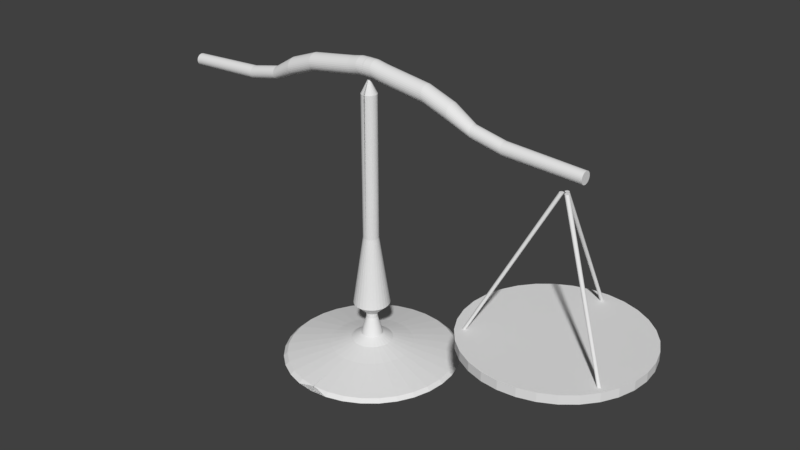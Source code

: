 # Source: balanceScale_pretty1.blend  (saved by Blender 2.78.0; exported with 4.5.12 LTS)
import bpy
from mathutils import Matrix  # noqa: F401  (used for matrix-valued properties, if any)

bpy.ops.wm.read_factory_settings(use_empty=True)
scene = bpy.context.scene
scene.name = 'Scene'

# ---- collections
col_collection_1 = bpy.data.collections.new('Collection 1'); scene.collection.children.link(col_collection_1)

# ---- world
world_world = bpy.data.worlds.new('World'); scene.world = world_world
world_world.color = (0.05088, 0.05088, 0.05088)
world_world.use_sun_shadow = False
world_world.sun_shadow_jitter_overblur = 0.0
world_world.cycles.sampling_method = 'MANUAL'

# ---- meshes
me_cylinder_005 = bpy.data.meshes.new('Cylinder.005')
me_cylinder_005.from_pydata([(-38.02, -21.55, -1.0), (-1.396, 0.4003, 1.136), (-37.82, -21.56, -1.0), (-1.156, 0.3767, 1.136), (-37.64, -21.62, -1.0), (-0.9259, 0.3068, 1.136), (-37.46, -21.71, -1.0), (-0.7136, 0.1933, 1.136), (-37.31, -21.84, -1.0), (-0.5275, 0.04059, 1.136), (-37.19, -21.99, -1.0), (-0.3748, -0.1455, 1.136), (-37.09, -22.16, -1.0), (-0.2613, -0.3578, 1.136), (-37.04, -22.35, -1.0), (-0.1914, -0.5882, 1.136), (-37.02, -22.55, -1.0), (-0.1678, -0.8278, 1.136), (-37.04, -22.74, -1.0), (-0.1914, -1.067, 1.136), (-37.09, -22.93, -1.0), (-0.2613, -1.298, 1.136), (-37.19, -23.1, -1.0), (-0.3748, -1.51, 1.136), (-37.31, -23.25, -1.0), (-0.5275, -1.696, 1.136), (-37.46, -23.38, -1.0), (-0.7136, -1.849, 1.136), (-37.64, -23.47, -1.0), (-0.9259, -1.962, 1.136), (-37.82, -23.53, -1.0), (-1.156, -2.032, 1.136), (-38.02, -23.55, -1.0), (-1.396, -2.056, 1.136), (-38.21, -23.53, -1.0), (-1.635, -2.032, 1.136), (-38.4, -23.47, -1.0), (-1.866, -1.962, 1.136), (-38.57, -23.38, -1.0), (-2.078, -1.849, 1.136), (-38.73, -23.25, -1.0), (-2.264, -1.696, 1.136), (-38.85, -23.1, -1.0), (-2.417, -1.51, 1.136), (-38.94, -22.93, -1.0), (-2.53, -1.298, 1.136), (-39.0, -22.74, -1.0), (-2.6, -1.067, 1.136), (-39.02, -22.55, -1.0), (-2.624, -0.8278, 1.136), (-39.0, -22.35, -1.0), (-2.6, -0.5882, 1.136), (-38.94, -22.16, -1.0), (-2.53, -0.3578, 1.136), (-38.85, -21.99, -1.0), (-2.417, -0.1455, 1.136), (-38.73, -21.84, -1.0), (-2.264, 0.04059, 1.136), (-38.57, -21.71, -1.0), (-2.078, 0.1933, 1.136), (-38.4, -21.62, -1.0), (-1.866, 0.3068, 1.136), (-38.21, -21.56, -1.0), (-1.635, 0.3767, 1.136), (38.34, -21.55, -1.0), (1.408, 0.3547, 1.136), (38.53, -21.56, -1.0), (1.638, 0.332, 1.136), (38.72, -21.62, -1.0), (1.86, 0.2647, 1.136), (38.89, -21.71, -1.0), (2.065, 0.1554, 1.136), (39.05, -21.84, -1.0), (2.244, 0.008367, 1.136), (39.17, -21.99, -1.0), (2.391, -0.1708, 1.136), (39.26, -22.16, -1.0), (2.5, -0.3753, 1.136), (39.32, -22.35, -1.0), (2.567, -0.5971, 1.136), (39.34, -22.55, -1.0), (2.59, -0.8278, 1.136), (39.32, -22.74, -1.0), (2.567, -1.058, 1.136), (39.26, -22.93, -1.0), (2.5, -1.28, 1.136), (39.17, -23.1, -1.0), (2.391, -1.485, 1.136), (39.05, -23.25, -1.0), (2.244, -1.664, 1.136), (38.89, -23.38, -1.0), (2.065, -1.811, 1.136), (38.72, -23.47, -1.0), (1.86, -1.92, 1.136), (38.53, -23.53, -1.0), (1.638, -1.988, 1.136), (38.34, -23.55, -1.0), (1.408, -2.01, 1.136), (38.14, -23.53, -1.0), (1.177, -1.988, 1.136), (37.96, -23.47, -1.0), (0.9551, -1.92, 1.136), (37.78, -23.38, -1.0), (0.7507, -1.811, 1.136), (37.63, -23.25, -1.0), (0.5715, -1.664, 1.136), (37.51, -23.1, -1.0), (0.4244, -1.485, 1.136), (37.41, -22.93, -1.0), (0.3151, -1.28, 1.136), (37.36, -22.74, -1.0), (0.2478, -1.058, 1.136), (37.34, -22.55, -1.0), (0.2251, -0.8278, 1.136), (37.36, -22.35, -1.0), (0.2479, -0.5971, 1.136), (37.41, -22.16, -1.0), (0.3151, -0.3753, 1.136), (37.51, -21.99, -1.0), (0.4244, -0.1708, 1.136), (37.63, -21.84, -1.0), (0.5715, 0.00837, 1.136), (37.78, -21.71, -1.0), (0.7507, 0.1554, 1.136), (37.96, -21.62, -1.0), (0.9551, 0.2647, 1.136), (38.14, -21.56, -1.0), (1.177, 0.332, 1.136), (-0.3205, 46.09, -1.0), (-0.0118, 2.771, 1.136), (-0.1254, 46.07, -1.0), (0.2057, 2.749, 1.136), (0.06221, 46.01, -1.0), (0.4149, 2.686, 1.136), (0.2351, 45.92, -1.0), (0.6077, 2.583, 1.136), (0.3866, 45.8, -1.0), (0.7767, 2.444, 1.136), (0.511, 45.65, -1.0), (0.9154, 2.275, 1.136), (0.6034, 45.47, -1.0), (1.018, 2.082, 1.136), (0.6603, 45.29, -1.0), (1.082, 1.873, 1.136), (0.6795, 45.09, -1.0), (1.103, 1.656, 1.136), (0.6603, 44.9, -1.0), (1.082, 1.438, 1.136), (0.6034, 44.71, -1.0), (1.018, 1.229, 1.136), (0.511, 44.54, -1.0), (0.9154, 1.036, 1.136), (0.3866, 44.38, -1.0), (0.7767, 0.8671, 1.136), (0.2351, 44.26, -1.0), (0.6077, 0.7284, 1.136), (0.06221, 44.17, -1.0), (0.4149, 0.6253, 1.136), (-0.1254, 44.11, -1.0), (0.2057, 0.5619, 1.136), (-0.3205, 44.09, -1.0), (-0.0118, 0.5405, 1.136), (-0.5156, 44.11, -1.0), (-0.2293, 0.5619, 1.136), (-0.7032, 44.17, -1.0), (-0.4385, 0.6253, 1.136), (-0.876, 44.26, -1.0), (-0.6313, 0.7284, 1.136), (-1.028, 44.38, -1.0), (-0.8003, 0.8671, 1.136), (-1.152, 44.54, -1.0), (-0.9389, 1.036, 1.136), (-1.244, 44.71, -1.0), (-1.042, 1.229, 1.136), (-1.301, 44.9, -1.0), (-1.105, 1.438, 1.136), (-1.32, 45.09, -1.0), (-1.127, 1.656, 1.136), (-1.301, 45.29, -1.0), (-1.105, 1.873, 1.136), (-1.244, 45.47, -1.0), (-1.042, 2.082, 1.136), (-1.152, 45.65, -1.0), (-0.9389, 2.275, 1.136), (-1.028, 45.8, -1.0), (-0.8003, 2.444, 1.136), (-0.876, 45.92, -1.0), (-0.6313, 2.583, 1.136), (-0.7032, 46.01, -1.0), (-0.4385, 2.686, 1.136), (-0.5156, 46.07, -1.0), (-0.2293, 2.749, 1.136)], [], [(0, 1, 3, 2), (2, 3, 5, 4), (4, 5, 7, 6), (6, 7, 9, 8), (8, 9, 11, 10), (10, 11, 13, 12), (12, 13, 15, 14), (14, 15, 17, 16), (16, 17, 19, 18), (18, 19, 21, 20), (20, 21, 23, 22), (22, 23, 25, 24), (24, 25, 27, 26), (26, 27, 29, 28), (28, 29, 31, 30), (30, 31, 33, 32), (32, 33, 35, 34), (34, 35, 37, 36), (36, 37, 39, 38), (38, 39, 41, 40), (40, 41, 43, 42), (42, 43, 45, 44), (44, 45, 47, 46), (46, 47, 49, 48), (48, 49, 51, 50), (50, 51, 53, 52), (52, 53, 55, 54), (54, 55, 57, 56), (56, 57, 59, 58), (58, 59, 61, 60), (3, 1, 63, 61, 59, 57, 55, 53, 51, 49, 47, 45, 43, 41, 39, 37, 35, 33, 31, 29, 27, 25, 23, 21, 19, 17, 15, 13, 11, 9, 7, 5), (60, 61, 63, 62), (62, 63, 1, 0), (0, 2, 4, 6, 8, 10, 12, 14, 16, 18, 20, 22, 24, 26, 28, 30, 32, 34, 36, 38, 40, 42, 44, 46, 48, 50, 52, 54, 56, 58, 60, 62), (64, 65, 67, 66), (66, 67, 69, 68), (68, 69, 71, 70), (70, 71, 73, 72), (72, 73, 75, 74), (74, 75, 77, 76), (76, 77, 79, 78), (78, 79, 81, 80), (80, 81, 83, 82), (82, 83, 85, 84), (84, 85, 87, 86), (86, 87, 89, 88), (88, 89, 91, 90), (90, 91, 93, 92), (92, 93, 95, 94), (94, 95, 97, 96), (96, 97, 99, 98), (98, 99, 101, 100), (100, 101, 103, 102), (102, 103, 105, 104), (104, 105, 107, 106), (106, 107, 109, 108), (108, 109, 111, 110), (110, 111, 113, 112), (112, 113, 115, 114), (114, 115, 117, 116), (116, 117, 119, 118), (118, 119, 121, 120), (120, 121, 123, 122), (122, 123, 125, 124), (67, 65, 127, 125, 123, 121, 119, 117, 115, 113, 111, 109, 107, 105, 103, 101, 99, 97, 95, 93, 91, 89, 87, 85, 83, 81, 79, 77, 75, 73, 71, 69), (124, 125, 127, 126), (126, 127, 65, 64), (64, 66, 68, 70, 72, 74, 76, 78, 80, 82, 84, 86, 88, 90, 92, 94, 96, 98, 100, 102, 104, 106, 108, 110, 112, 114, 116, 118, 120, 122, 124, 126), (128, 129, 131, 130), (130, 131, 133, 132), (132, 133, 135, 134), (134, 135, 137, 136), (136, 137, 139, 138), (138, 139, 141, 140), (140, 141, 143, 142), (142, 143, 145, 144), (144, 145, 147, 146), (146, 147, 149, 148), (148, 149, 151, 150), (150, 151, 153, 152), (152, 153, 155, 154), (154, 155, 157, 156), (156, 157, 159, 158), (158, 159, 161, 160), (160, 161, 163, 162), (162, 163, 165, 164), (164, 165, 167, 166), (166, 167, 169, 168), (168, 169, 171, 170), (170, 171, 173, 172), (172, 173, 175, 174), (174, 175, 177, 176), (176, 177, 179, 178), (178, 179, 181, 180), (180, 181, 183, 182), (182, 183, 185, 184), (184, 185, 187, 186), (186, 187, 189, 188), (131, 129, 191, 189, 187, 185, 183, 181, 179, 177, 175, 173, 171, 169, 167, 165, 163, 161, 159, 157, 155, 153, 151, 149, 147, 145, 143, 141, 139, 137, 135, 133), (188, 189, 191, 190), (190, 191, 129, 128), (128, 130, 132, 134, 136, 138, 140, 142, 144, 146, 148, 150, 152, 154, 156, 158, 160, 162, 164, 166, 168, 170, 172, 174, 176, 178, 180, 182, 184, 186, 188, 190)])
me_cylinder_005.use_remesh_preserve_volume = False
me_cylinder_005.use_remesh_preserve_attributes = False
me_cylinder_005.use_mirror_vertex_groups = False
me_cylinder_005.update()
me_cylinder_002 = bpy.data.meshes.new('Cylinder.002')
me_cylinder_002.from_pydata([(0.0, 1.0, -1.0), (0.0, 1.0, 1.0), (0.1951, 0.9808, -1.0), (0.1951, 0.9808, 1.0), (0.3827, 0.9239, -1.0), (0.3827, 0.9239, 1.0), (0.5556, 0.8315, -1.0), (0.5556, 0.8315, 1.0), (0.7071, 0.7071, -1.0), (0.7071, 0.7071, 1.0), (0.8315, 0.5556, -1.0), (0.8315, 0.5556, 1.0), (0.9239, 0.3827, -1.0), (0.9239, 0.3827, 1.0), (0.9808, 0.1951, -1.0), (0.9808, 0.1951, 1.0), (1.0, 7.55e-08, -1.0), (1.0, 7.55e-08, 1.0), (0.9808, -0.1951, -1.0), (0.9808, -0.1951, 1.0), (0.9239, -0.3827, -1.0), (0.9239, -0.3827, 1.0), (0.8315, -0.5556, -1.0), (0.8315, -0.5556, 1.0), (0.7071, -0.7071, -1.0), (0.7071, -0.7071, 1.0), (0.5556, -0.8315, -1.0), (0.5556, -0.8315, 1.0), (0.3827, -0.9239, -1.0), (0.3827, -0.9239, 1.0), (0.1951, -0.9808, -1.0), (0.1951, -0.9808, 1.0), (-3.258e-07, -1.0, -1.0), (-3.258e-07, -1.0, 1.0), (-0.1951, -0.9808, -1.0), (-0.1951, -0.9808, 1.0), (-0.3827, -0.9239, -1.0), (-0.3827, -0.9239, 1.0), (-0.5556, -0.8315, -1.0), (-0.5556, -0.8315, 1.0), (-0.7071, -0.7071, -1.0), (-0.7071, -0.7071, 1.0), (-0.8315, -0.5556, -1.0), (-0.8315, -0.5556, 1.0), (-0.9239, -0.3827, -1.0), (-0.9239, -0.3827, 1.0), (-0.9808, -0.1951, -1.0), (-0.9808, -0.1951, 1.0), (-1.0, 9.656e-07, -1.0), (-1.0, 9.656e-07, 1.0), (-0.9808, 0.1951, -1.0), (-0.9808, 0.1951, 1.0), (-0.9239, 0.3827, -1.0), (-0.9239, 0.3827, 1.0), (-0.8315, 0.5556, -1.0), (-0.8315, 0.5556, 1.0), (-0.7071, 0.7071, -1.0), (-0.7071, 0.7071, 1.0), (-0.5556, 0.8315, -1.0), (-0.5556, 0.8315, 1.0), (-0.3827, 0.9239, -1.0), (-0.3827, 0.9239, 1.0), (-0.1951, 0.9808, -1.0), (-0.1951, 0.9808, 1.0)], [], [(0, 1, 3, 2), (2, 3, 5, 4), (4, 5, 7, 6), (6, 7, 9, 8), (8, 9, 11, 10), (10, 11, 13, 12), (12, 13, 15, 14), (14, 15, 17, 16), (16, 17, 19, 18), (18, 19, 21, 20), (20, 21, 23, 22), (22, 23, 25, 24), (24, 25, 27, 26), (26, 27, 29, 28), (28, 29, 31, 30), (30, 31, 33, 32), (32, 33, 35, 34), (34, 35, 37, 36), (36, 37, 39, 38), (38, 39, 41, 40), (40, 41, 43, 42), (42, 43, 45, 44), (44, 45, 47, 46), (46, 47, 49, 48), (48, 49, 51, 50), (50, 51, 53, 52), (52, 53, 55, 54), (54, 55, 57, 56), (56, 57, 59, 58), (58, 59, 61, 60), (3, 1, 63, 61, 59, 57, 55, 53, 51, 49, 47, 45, 43, 41, 39, 37, 35, 33, 31, 29, 27, 25, 23, 21, 19, 17, 15, 13, 11, 9, 7, 5), (60, 61, 63, 62), (62, 63, 1, 0), (0, 2, 4, 6, 8, 10, 12, 14, 16, 18, 20, 22, 24, 26, 28, 30, 32, 34, 36, 38, 40, 42, 44, 46, 48, 50, 52, 54, 56, 58, 60, 62)])
me_cylinder_002.use_remesh_preserve_volume = False
me_cylinder_002.use_remesh_preserve_attributes = False
me_cylinder_002.use_mirror_vertex_groups = False
me_cylinder_002.update()
me_cone = bpy.data.meshes.new('Cone')
me_cone.from_pydata([(0.0, 1.0, -1.0), (0.1951, 0.9808, -1.0), (0.3827, 0.9239, -1.0), (0.5556, 0.8315, -1.0), (0.7071, 0.7071, -1.0), (0.8315, 0.5556, -1.0), (0.9239, 0.3827, -1.0), (0.9808, 0.1951, -1.0), (1.0, 7.55e-08, -1.0), (0.0, 0.0, 1.0), (0.9808, -0.1951, -1.0), (0.9239, -0.3827, -1.0), (0.8315, -0.5556, -1.0), (0.7071, -0.7071, -1.0), (0.5556, -0.8315, -1.0), (0.3827, -0.9239, -1.0), (0.1951, -0.9808, -1.0), (-3.258e-07, -1.0, -1.0)], [], [(0, 9, 1), (1, 9, 2), (2, 9, 3), (3, 9, 4), (4, 9, 5), (5, 9, 6), (6, 9, 7), (7, 9, 8), (8, 9, 10), (10, 9, 11), (11, 9, 12), (12, 9, 13), (13, 9, 14), (14, 9, 15), (15, 9, 16), (16, 9, 17), (0, 1, 2, 3, 4, 5, 6, 7, 8, 10, 11, 12, 13, 14, 15, 16, 17, 9)])
me_cone.use_remesh_preserve_volume = False
me_cone.use_remesh_preserve_attributes = False
me_cone.use_mirror_vertex_groups = False
me_cone.update()
me_cylinder_001 = bpy.data.meshes.new('Cylinder.001')
me_cylinder_001.from_pydata([(-0.0005574, 0.8464, -0.1026), (0.001227, 0.07259, 1.466), (0.1646, 0.8301, -0.1026), (0.01539, 0.07119, 1.466), (0.3233, 0.782, -0.1026), (0.029, 0.06706, 1.466), (0.4697, 0.7037, -0.1026), (0.04155, 0.06035, 1.466), (0.5979, 0.5985, -0.1026), (0.05255, 0.05133, 1.466), (0.7032, 0.4702, -0.1026), (0.06158, 0.04033, 1.466), (0.7814, 0.3239, -0.1026), (0.06829, 0.02778, 1.466), (0.8296, 0.1651, -0.1026), (0.07242, 0.01416, 1.466), (0.8458, 1.071e-07, -0.1026), (0.07381, 5.571e-08, 1.466), (0.8296, -0.1651, -0.1026), (0.07242, -0.01416, 1.466), (0.7814, -0.3239, -0.1026), (0.06829, -0.02778, 1.466), (0.7032, -0.4702, -0.1026), (0.06158, -0.04033, 1.466), (0.5979, -0.5985, -0.1026), (0.05255, -0.05133, 1.466), (0.4697, -0.7037, -0.1026), (0.04155, -0.06035, 1.466), (0.3233, -0.782, -0.1026), (0.029, -0.06706, 1.466), (0.1646, -0.8301, -0.1026), (0.01539, -0.07119, 1.466), (-0.0005579, -0.8464, -0.1026), (0.001227, -0.07259, 1.466), (0.001227, 0.07259, 0.6389), (0.01539, 0.07119, 0.6389), (0.029, 0.06706, 0.6389), (0.04155, 0.06035, 0.6389), (0.05255, 0.05133, 0.6389), (0.06158, 0.04033, 0.6389), (0.06829, 0.02778, 0.6389), (0.07242, 0.01416, 0.6389), (0.07381, 5.571e-08, 0.6389), (0.07242, -0.01416, 0.6389), (0.06829, -0.02778, 0.6389), (0.06158, -0.04033, 0.6389), (0.05255, -0.05133, 0.6389), (0.04155, -0.06035, 0.6389), (0.029, -0.06706, 0.6389), (0.01539, -0.07119, 0.6389), (0.001227, -0.07259, 0.6389), (0.01048, 0.05291, 0.1369), (0.0206, 0.04984, 0.1369), (0.02993, 0.04486, 0.1369), (0.0381, 0.03815, 0.1369), (0.04481, 0.02997, 0.1369), (0.0498, 0.02064, 0.1369), (0.05287, 0.01052, 0.1369), (0.0539, 5.548e-08, 0.1369), (0.05287, -0.01052, 0.1369), (0.0498, -0.02064, 0.1369), (0.04481, -0.02997, 0.1369), (0.0381, -0.03815, 0.1369), (0.02993, -0.04486, 0.1369), (0.0206, -0.04984, 0.1369), (0.01048, -0.05291, 0.1369), (-4.397e-05, -0.05395, 0.1369), (-4.394e-05, 0.05395, 0.1369), (0.0202, 0.1006, 0.03056), (0.03945, 0.09477, 0.03056), (0.05718, 0.08529, 0.03056), (0.07273, 0.07254, 0.03056), (0.08548, 0.05699, 0.03056), (0.09496, 0.03926, 0.03056), (0.1008, 0.02001, 0.03056), (0.1028, 5.809e-08, 0.03056), (0.1008, -0.02001, 0.03056), (0.09496, -0.03926, 0.03056), (0.08548, -0.05699, 0.03056), (0.07273, -0.07254, 0.03056), (0.05718, -0.08529, 0.03056), (0.03945, -0.09477, 0.03056), (0.0202, -0.1006, 0.03056), (0.0001894, -0.1026, 0.03056), (0.0001895, 0.1026, 0.03056), (0.1592, 0.7941, -0.08334), (0.3111, 0.7481, -0.08334), (0.4511, 0.6732, -0.08334), (0.5738, 0.5725, -0.08334), (0.6745, 0.4498, -0.08334), (0.7493, 0.3099, -0.08334), (0.7954, 0.158, -0.08334), (0.8109, 1.068e-07, -0.08334), (0.7954, -0.158, -0.08334), (0.7493, -0.3099, -0.08334), (0.6745, -0.4498, -0.08334), (0.5738, -0.5725, -0.08334), (0.4511, -0.6732, -0.08334), (0.3111, -0.7481, -0.08334), (0.1592, -0.7941, -0.08334), (0.001221, -0.8097, -0.08334), (-0.0001912, 0.8097, -0.08334), (0.0006553, 0.3965, -0.03097), (0.07659, 0.3889, -0.03097), (0.151, 0.3663, -0.03097), (0.2195, 0.3297, -0.03097), (0.2796, 0.2803, -0.03097), (0.3289, 0.2203, -0.03097), (0.3655, 0.1517, -0.03097), (0.3881, 0.07735, -0.03097), (0.3957, 7.923e-08, -0.03097), (0.3881, -0.07735, -0.03097), (0.3655, -0.1517, -0.03097), (0.3289, -0.2203, -0.03097), (0.2796, -0.2803, -0.03097), (0.2195, -0.3297, -0.03097), (0.151, -0.3663, -0.03097), (0.07659, -0.3889, -0.03097), (-0.0007581, -0.3965, -0.03097), (-0.0005801, 0.198, -0.0002051), (0.03804, 0.1942, -0.0002051), (0.07518, 0.1829, -0.0002051), (0.1094, 0.1646, -0.0002051), (0.1394, 0.14, -0.0002051), (0.164, 0.11, -0.0002051), (0.1823, 0.07576, -0.0002051), (0.1936, 0.03862, -0.0002051), (0.1974, 6.697e-08, -0.0002051), (0.1936, -0.03862, -0.0002051), (0.1823, -0.07576, -0.0002051), (0.164, -0.11, -0.0002051), (0.1394, -0.14, -0.0002051), (0.1094, -0.1646, -0.0002051), (0.07518, -0.1829, -0.0002051), (0.03804, -0.1942, -0.0002051), (-0.0005803, -0.198, -0.0002051), (-0.0001924, 0.0543, 0.163), (0.0104, 0.05326, 0.163), (0.02059, 0.05017, 0.163), (0.02998, 0.04515, 0.163), (0.03821, 0.0384, 0.163), (0.04496, 0.03017, 0.163), (0.04998, 0.02078, 0.163), (0.05307, 0.01059, 0.163), (0.05411, 5.548e-08, 0.163), (0.05307, -0.01059, 0.163), (0.04998, -0.02078, 0.163), (0.04496, -0.03017, 0.163), (0.03821, -0.0384, 0.163), (0.02998, -0.04515, 0.163), (0.02059, -0.05017, 0.163), (0.0104, -0.05326, 0.163), (-0.0001924, -0.0543, 0.163), (-0.0004149, 0.1733, 0.2307), (0.03339, 0.17, 0.2307), (0.0659, 0.1601, 0.2307), (0.09586, 0.1441, 0.2307), (0.1221, 0.1225, 0.2307), (0.1437, 0.09628, 0.2307), (0.1597, 0.06632, 0.2307), (0.1696, 0.03381, 0.2307), (0.1729, 6.422e-08, 0.2307), (0.1696, -0.03381, 0.2307), (0.1597, -0.06632, 0.2307), (0.1437, -0.09628, 0.2307), (0.1221, -0.1225, 0.2307), (0.09586, -0.1441, 0.2307), (0.0659, -0.1601, 0.2307), (0.03339, -0.17, 0.2307), (-0.000415, -0.1733, 0.2307)], [], [(34, 1, 3, 35), (35, 3, 5, 36), (36, 5, 7, 37), (37, 7, 9, 38), (38, 9, 11, 39), (39, 11, 13, 40), (40, 13, 15, 41), (41, 15, 17, 42), (42, 17, 19, 43), (43, 19, 21, 44), (44, 21, 23, 45), (45, 23, 25, 46), (46, 25, 27, 47), (47, 27, 29, 48), (48, 29, 31, 49), (49, 31, 33, 50), (34, 50, 33, 31, 29, 27, 25, 23, 21, 19, 17, 15, 13, 11, 9, 7, 5, 3, 1), (153, 169, 50, 34), (168, 49, 50, 169), (167, 48, 49, 168), (166, 47, 48, 167), (165, 46, 47, 166), (164, 45, 46, 165), (163, 44, 45, 164), (162, 43, 44, 163), (161, 42, 43, 162), (160, 41, 42, 161), (159, 40, 41, 160), (158, 39, 40, 159), (157, 38, 39, 158), (156, 37, 38, 157), (155, 36, 37, 156), (154, 35, 36, 155), (153, 34, 35, 154), (84, 67, 51, 68), (68, 51, 52, 69), (69, 52, 53, 70), (70, 53, 54, 71), (71, 54, 55, 72), (72, 55, 56, 73), (73, 56, 57, 74), (74, 57, 58, 75), (75, 58, 59, 76), (76, 59, 60, 77), (77, 60, 61, 78), (78, 61, 62, 79), (79, 62, 63, 80), (80, 63, 64, 81), (81, 64, 65, 82), (82, 65, 66, 83), (84, 83, 66, 67), (119, 135, 83, 84), (134, 82, 83, 135), (133, 81, 82, 134), (132, 80, 81, 133), (131, 79, 80, 132), (130, 78, 79, 131), (129, 77, 78, 130), (128, 76, 77, 129), (127, 75, 76, 128), (126, 74, 75, 127), (125, 73, 74, 126), (124, 72, 73, 125), (123, 71, 72, 124), (122, 70, 71, 123), (121, 69, 70, 122), (120, 68, 69, 121), (119, 84, 68, 120), (0, 101, 85, 2), (2, 85, 86, 4), (4, 86, 87, 6), (6, 87, 88, 8), (8, 88, 89, 10), (10, 89, 90, 12), (12, 90, 91, 14), (14, 91, 92, 16), (16, 92, 93, 18), (18, 93, 94, 20), (20, 94, 95, 22), (22, 95, 96, 24), (24, 96, 97, 26), (26, 97, 98, 28), (28, 98, 99, 30), (30, 99, 100, 32), (0, 2, 4, 6, 8, 10, 12, 14, 16, 18, 20, 22, 24, 26, 28, 30, 32, 100, 101), (101, 102, 103, 85), (85, 103, 104, 86), (86, 104, 105, 87), (87, 105, 106, 88), (88, 106, 107, 89), (89, 107, 108, 90), (90, 108, 109, 91), (91, 109, 110, 92), (92, 110, 111, 93), (93, 111, 112, 94), (94, 112, 113, 95), (95, 113, 114, 96), (96, 114, 115, 97), (97, 115, 116, 98), (98, 116, 117, 99), (99, 117, 118, 100), (101, 100, 118, 102), (102, 119, 120, 103), (103, 120, 121, 104), (104, 121, 122, 105), (105, 122, 123, 106), (106, 123, 124, 107), (107, 124, 125, 108), (108, 125, 126, 109), (109, 126, 127, 110), (110, 127, 128, 111), (111, 128, 129, 112), (112, 129, 130, 113), (113, 130, 131, 114), (114, 131, 132, 115), (115, 132, 133, 116), (116, 133, 134, 117), (117, 134, 135, 118), (102, 118, 135, 119), (67, 136, 137, 51), (51, 137, 138, 52), (52, 138, 139, 53), (53, 139, 140, 54), (54, 140, 141, 55), (55, 141, 142, 56), (56, 142, 143, 57), (57, 143, 144, 58), (58, 144, 145, 59), (59, 145, 146, 60), (60, 146, 147, 61), (61, 147, 148, 62), (62, 148, 149, 63), (63, 149, 150, 64), (64, 150, 151, 65), (65, 151, 152, 66), (67, 66, 152, 136), (136, 153, 154, 137), (137, 154, 155, 138), (138, 155, 156, 139), (139, 156, 157, 140), (140, 157, 158, 141), (141, 158, 159, 142), (142, 159, 160, 143), (143, 160, 161, 144), (144, 161, 162, 145), (145, 162, 163, 146), (146, 163, 164, 147), (147, 164, 165, 148), (148, 165, 166, 149), (149, 166, 167, 150), (150, 167, 168, 151), (151, 168, 169, 152), (136, 152, 169, 153)])
me_cylinder_001.use_remesh_preserve_volume = False
me_cylinder_001.use_remesh_preserve_attributes = False
me_cylinder_001.use_mirror_vertex_groups = False
me_cylinder_001.update()
me_cylinder = bpy.data.meshes.new('Cylinder')
me_cylinder.from_pydata([(0.05009, 1.0, 0.0006969), (4.793, 0.6822, 1.289), (0.2452, 0.9808, 0.0006969), (4.926, 0.6691, 1.289), (0.4328, 0.9239, 0.0006969), (5.054, 0.6302, 1.289), (0.6057, 0.8315, 0.0006969), (5.172, 0.5672, 1.289), (0.7572, 0.7071, 0.0006969), (5.275, 0.4824, 1.289), (0.8816, 0.5556, 0.0006969), (5.36, 0.379, 1.289), (0.974, 0.3827, 0.0006969), (5.423, 0.2611, 1.289), (1.031, 0.1951, 0.0006969), (5.462, 0.1331, 1.289), (1.05, -2.43e-07, 0.0006969), (5.475, -1.628e-07, 1.289), (1.031, -0.1951, 0.0006969), (5.462, -0.1331, 1.289), (0.974, -0.3827, 0.0006969), (5.423, -0.2611, 1.289), (0.8816, -0.5556, 0.0006969), (5.36, -0.379, 1.289), (0.7572, -0.7071, 0.0006969), (5.275, -0.4824, 1.289), (0.6057, -0.8315, 0.0006969), (5.172, -0.5672, 1.289), (0.4328, -0.9239, 0.0006969), (5.054, -0.6302, 1.289), (0.2452, -0.9808, 0.0006969), (4.926, -0.6691, 1.289), (0.05009, -1.0, 0.0006969), (4.793, -0.6822, 1.289), (-0.145, -0.9808, 0.0006969), (4.66, -0.6691, 1.289), (-0.3326, -0.9239, 0.0006969), (4.532, -0.6302, 1.289), (-0.5055, -0.8315, 0.0006969), (4.414, -0.5672, 1.289), (-0.657, -0.7071, 0.0006969), (4.311, -0.4824, 1.289), (-0.7814, -0.5556, 0.0006969), (4.226, -0.379, 1.289), (-0.8738, -0.3827, 0.0006969), (4.163, -0.2611, 1.289), (-0.9307, -0.1951, 0.0006969), (4.124, -0.1331, 1.289), (-0.9499, 6.471e-07, 0.0006969), (4.111, 4.444e-07, 1.289), (-0.9307, 0.1951, 0.0006969), (4.124, 0.1331, 1.289), (-0.8738, 0.3827, 0.0006969), (4.163, 0.2611, 1.289), (-0.7814, 0.5556, 0.0006969), (4.226, 0.379, 1.289), (-0.657, 0.7071, 0.0006969), (4.311, 0.4824, 1.289), (-0.5055, 0.8315, 0.0006969), (4.414, 0.5672, 1.289), (-0.3326, 0.9239, 0.0006969), (4.532, 0.6302, 1.289), (-0.145, 0.9808, 0.0006969), (4.66, 0.6691, 1.289), (1.105, 1.0, 0.3749), (1.3, 0.9808, 0.3749), (1.488, 0.9239, 0.3749), (1.661, 0.8315, 0.3749), (1.812, 0.7071, 0.3749), (1.936, 0.5556, 0.3749), (2.029, 0.3827, 0.3749), (2.086, 0.1951, 0.3749), (2.105, -2.43e-07, 0.3749), (2.086, -0.1951, 0.3749), (2.029, -0.3827, 0.3749), (1.936, -0.5556, 0.3749), (1.812, -0.7071, 0.3749), (1.661, -0.8315, 0.3749), (1.488, -0.9239, 0.3749), (1.3, -0.9808, 0.3749), (1.105, -1.0, 0.3749), (0.9099, -0.9808, 0.3749), (0.7223, -0.9239, 0.3749), (0.5494, -0.8315, 0.3749), (0.3979, -0.7071, 0.3749), (0.2735, -0.5556, 0.3749), (0.1811, -0.3827, 0.3749), (0.1242, -0.1951, 0.3749), (0.105, 6.471e-07, 0.3749), (0.1242, 0.1951, 0.3749), (0.1811, 0.3827, 0.3749), (0.2735, 0.5556, 0.3749), (0.3979, 0.7071, 0.3749), (0.5494, 0.8315, 0.3749), (0.7223, 0.9239, 0.3749), (0.9099, 0.9808, 0.3749), (4.353, 0.7321, 0.843), (4.496, 0.7181, 0.843), (4.633, 0.6764, 0.843), (4.76, 0.6088, 0.843), (4.871, 0.5177, 0.843), (4.962, 0.4068, 0.843), (5.029, 0.2802, 0.843), (5.071, 0.1428, 0.843), (5.085, -1.754e-07, 0.843), (5.071, -0.1428, 0.843), (5.029, -0.2802, 0.843), (4.962, -0.4068, 0.843), (4.871, -0.5177, 0.843), (4.76, -0.6088, 0.843), (4.633, -0.6764, 0.843), (4.496, -0.7181, 0.843), (4.353, -0.7321, 0.843), (4.21, -0.7181, 0.843), (4.073, -0.6764, 0.843), (3.946, -0.6088, 0.843), (3.835, -0.5177, 0.843), (3.744, -0.4068, 0.843), (3.676, -0.2802, 0.843), (3.635, -0.1428, 0.843), (3.621, 4.763e-07, 0.843), (3.635, 0.1428, 0.843), (3.676, 0.2802, 0.843), (3.744, 0.4068, 0.843), (3.835, 0.5177, 0.843), (3.946, 0.6088, 0.843), (4.073, 0.6764, 0.843), (4.21, 0.7181, 0.843), (3.742, 0.725, 0.6629), (3.881, 0.6829, 0.6629), (4.009, 0.6146, 0.6629), (4.121, 0.5227, 0.6629), (4.213, 0.4107, 0.6629), (4.281, 0.2829, 0.6629), (4.323, 0.1442, 0.6629), (4.337, -1.753e-07, 0.6629), (4.323, -0.1442, 0.6629), (4.281, -0.2829, 0.6629), (4.213, -0.4107, 0.6629), (4.121, -0.5227, 0.6629), (4.009, -0.6146, 0.6629), (3.881, -0.6829, 0.6629), (3.742, -0.725, 0.6629), (3.598, -0.7392, 0.6629), (3.454, -0.725, 0.6629), (3.315, -0.6829, 0.6629), (3.187, -0.6146, 0.6629), (3.075, -0.5227, 0.6629), (2.983, -0.4107, 0.6629), (2.915, -0.2829, 0.6629), (2.873, -0.1442, 0.6629), (2.859, 4.827e-07, 0.6629), (2.873, 0.1442, 0.6629), (2.915, 0.2829, 0.6629), (2.983, 0.4107, 0.6629), (3.075, 0.5227, 0.6629), (3.187, 0.6146, 0.6629), (3.315, 0.6829, 0.6629), (3.454, 0.725, 0.6629), (3.598, 0.7392, 0.6629), (0.2653, 0.9808, 0.0479), (0.4529, 0.9239, 0.0479), (0.6258, 0.8315, 0.0479), (0.7773, 0.7071, 0.0479), (0.9017, 0.5556, 0.0479), (0.9941, 0.3827, 0.0479), (1.051, 0.1951, 0.0479), (1.07, -2.43e-07, 0.0479), (1.051, -0.1951, 0.0479), (0.9941, -0.3827, 0.0479), (0.9017, -0.5556, 0.0479), (0.7773, -0.7071, 0.0479), (0.6258, -0.8315, 0.0479), (0.4529, -0.9239, 0.0479), (0.2653, -0.9808, 0.0479), (0.07019, -1.0, 0.0479), (-0.1249, -0.9808, 0.0479), (-0.3125, -0.9239, 0.0479), (-0.4854, -0.8315, 0.0479), (-0.6369, -0.7071, 0.0479), (-0.7613, -0.5556, 0.0479), (-0.8537, -0.3827, 0.0479), (-0.9106, -0.1951, 0.0479), (-0.9298, 6.471e-07, 0.0479), (-0.9106, 0.1951, 0.0479), (-0.8537, 0.3827, 0.0479), (-0.7613, 0.5556, 0.0479), (-0.6369, 0.7071, 0.0479), (-0.4854, 0.8315, 0.0479), (-0.3125, 0.9239, 0.0479), (-0.1249, 0.9808, 0.0479), (0.07019, 1.0, 0.0479), (0.3046, 1.0, 0.1064), (0.4996, 0.9808, 0.1064), (0.6872, 0.9239, 0.1064), (0.8601, 0.8315, 0.1064), (1.012, 0.7071, 0.1064), (1.136, 0.5556, 0.1064), (1.228, 0.3827, 0.1064), (1.285, 0.1951, 0.1064), (1.305, -2.43e-07, 0.1064), (1.285, -0.1951, 0.1064), (1.228, -0.3827, 0.1064), (1.136, -0.5556, 0.1064), (1.012, -0.7071, 0.1064), (0.8601, -0.8315, 0.1064), (0.6872, -0.9239, 0.1064), (0.4996, -0.9808, 0.1064), (0.3046, -1.0, 0.1064), (0.1095, -0.9808, 0.1064), (-0.07813, -0.9239, 0.1064), (-0.251, -0.8315, 0.1064), (-0.4026, -0.7071, 0.1064), (-0.5269, -0.5556, 0.1064), (-0.6193, -0.3827, 0.1064), (-0.6762, -0.1951, 0.1064), (-0.6954, 6.471e-07, 0.1064), (-0.6762, 0.1951, 0.1064), (-0.6193, 0.3827, 0.1064), (-0.5269, 0.5556, 0.1064), (-0.4025, 0.7071, 0.1064), (-0.251, 0.8315, 0.1064), (-0.07813, 0.9239, 0.1064), (0.1095, 0.9808, 0.1064), (2.453, 0.9808, 0.5325), (2.641, 0.9239, 0.5325), (2.813, 0.8315, 0.5325), (2.965, 0.7071, 0.5325), (3.089, 0.5556, 0.5325), (3.182, 0.3827, 0.5325), (3.239, 0.1951, 0.5325), (3.258, -2.43e-07, 0.5325), (3.239, -0.1951, 0.5325), (3.182, -0.3827, 0.5325), (3.089, -0.5556, 0.5325), (2.965, -0.7071, 0.5325), (2.813, -0.8315, 0.5325), (2.641, -0.9239, 0.5325), (2.453, -0.9808, 0.5325), (2.258, -1.0, 0.5325), (2.063, -0.9808, 0.5325), (1.875, -0.9239, 0.5325), (1.702, -0.8315, 0.5325), (1.551, -0.7071, 0.5325), (1.426, -0.5556, 0.5325), (1.334, -0.3827, 0.5325), (1.277, -0.1951, 0.5325), (1.258, 6.471e-07, 0.5325), (1.277, 0.1951, 0.5325), (1.334, 0.3827, 0.5325), (1.426, 0.5556, 0.5325), (1.551, 0.7071, 0.5325), (1.702, 0.8315, 0.5325), (1.875, 0.9239, 0.5325), (2.063, 0.9808, 0.5325), (2.258, 1.0, 0.5325)], [], [(96, 1, 3, 97), (97, 3, 5, 98), (98, 5, 7, 99), (99, 7, 9, 100), (100, 9, 11, 101), (101, 11, 13, 102), (102, 13, 15, 103), (103, 15, 17, 104), (104, 17, 19, 105), (105, 19, 21, 106), (106, 21, 23, 107), (107, 23, 25, 108), (108, 25, 27, 109), (109, 27, 29, 110), (110, 29, 31, 111), (111, 31, 33, 112), (112, 33, 35, 113), (113, 35, 37, 114), (114, 37, 39, 115), (115, 39, 41, 116), (116, 41, 43, 117), (117, 43, 45, 118), (118, 45, 47, 119), (119, 47, 49, 120), (120, 49, 51, 121), (121, 51, 53, 122), (122, 53, 55, 123), (123, 55, 57, 124), (124, 57, 59, 125), (125, 59, 61, 126), (3, 1, 63, 61, 59, 57, 55, 53, 51, 49, 47, 45, 43, 41, 39, 37, 35, 33, 31, 29, 27, 25, 23, 21, 19, 17, 15, 13, 11, 9, 7, 5), (126, 61, 63, 127), (127, 63, 1, 96), (0, 2, 4, 6, 8, 10, 12, 14, 16, 18, 20, 22, 24, 26, 28, 30, 32, 34, 36, 38, 40, 42, 44, 46, 48, 50, 52, 54, 56, 58, 60, 62), (223, 95, 64, 192), (222, 94, 95, 223), (221, 93, 94, 222), (220, 92, 93, 221), (219, 91, 92, 220), (218, 90, 91, 219), (217, 89, 90, 218), (216, 88, 89, 217), (215, 87, 88, 216), (214, 86, 87, 215), (213, 85, 86, 214), (212, 84, 85, 213), (211, 83, 84, 212), (210, 82, 83, 211), (209, 81, 82, 210), (208, 80, 81, 209), (207, 79, 80, 208), (206, 78, 79, 207), (205, 77, 78, 206), (204, 76, 77, 205), (203, 75, 76, 204), (202, 74, 75, 203), (201, 73, 74, 202), (200, 72, 73, 201), (199, 71, 72, 200), (198, 70, 71, 199), (197, 69, 70, 198), (196, 68, 69, 197), (195, 67, 68, 196), (194, 66, 67, 195), (193, 65, 66, 194), (192, 64, 65, 193), (158, 127, 96, 159), (157, 126, 127, 158), (156, 125, 126, 157), (155, 124, 125, 156), (154, 123, 124, 155), (153, 122, 123, 154), (152, 121, 122, 153), (151, 120, 121, 152), (150, 119, 120, 151), (149, 118, 119, 150), (148, 117, 118, 149), (147, 116, 117, 148), (146, 115, 116, 147), (145, 114, 115, 146), (144, 113, 114, 145), (143, 112, 113, 144), (142, 111, 112, 143), (141, 110, 111, 142), (140, 109, 110, 141), (139, 108, 109, 140), (138, 107, 108, 139), (137, 106, 107, 138), (136, 105, 106, 137), (135, 104, 105, 136), (134, 103, 104, 135), (133, 102, 103, 134), (132, 101, 102, 133), (131, 100, 101, 132), (130, 99, 100, 131), (129, 98, 99, 130), (128, 97, 98, 129), (159, 96, 97, 128), (255, 159, 128, 224), (224, 128, 129, 225), (225, 129, 130, 226), (226, 130, 131, 227), (227, 131, 132, 228), (228, 132, 133, 229), (229, 133, 134, 230), (230, 134, 135, 231), (231, 135, 136, 232), (232, 136, 137, 233), (233, 137, 138, 234), (234, 138, 139, 235), (235, 139, 140, 236), (236, 140, 141, 237), (237, 141, 142, 238), (238, 142, 143, 239), (239, 143, 144, 240), (240, 144, 145, 241), (241, 145, 146, 242), (242, 146, 147, 243), (243, 147, 148, 244), (244, 148, 149, 245), (245, 149, 150, 246), (246, 150, 151, 247), (247, 151, 152, 248), (248, 152, 153, 249), (249, 153, 154, 250), (250, 154, 155, 251), (251, 155, 156, 252), (252, 156, 157, 253), (253, 157, 158, 254), (254, 158, 159, 255), (0, 191, 160, 2), (2, 160, 161, 4), (4, 161, 162, 6), (6, 162, 163, 8), (8, 163, 164, 10), (10, 164, 165, 12), (12, 165, 166, 14), (14, 166, 167, 16), (16, 167, 168, 18), (18, 168, 169, 20), (20, 169, 170, 22), (22, 170, 171, 24), (24, 171, 172, 26), (26, 172, 173, 28), (28, 173, 174, 30), (30, 174, 175, 32), (32, 175, 176, 34), (34, 176, 177, 36), (36, 177, 178, 38), (38, 178, 179, 40), (40, 179, 180, 42), (42, 180, 181, 44), (44, 181, 182, 46), (46, 182, 183, 48), (48, 183, 184, 50), (50, 184, 185, 52), (52, 185, 186, 54), (54, 186, 187, 56), (56, 187, 188, 58), (58, 188, 189, 60), (60, 189, 190, 62), (62, 190, 191, 0), (191, 192, 193, 160), (160, 193, 194, 161), (161, 194, 195, 162), (162, 195, 196, 163), (163, 196, 197, 164), (164, 197, 198, 165), (165, 198, 199, 166), (166, 199, 200, 167), (167, 200, 201, 168), (168, 201, 202, 169), (169, 202, 203, 170), (170, 203, 204, 171), (171, 204, 205, 172), (172, 205, 206, 173), (173, 206, 207, 174), (174, 207, 208, 175), (175, 208, 209, 176), (176, 209, 210, 177), (177, 210, 211, 178), (178, 211, 212, 179), (179, 212, 213, 180), (180, 213, 214, 181), (181, 214, 215, 182), (182, 215, 216, 183), (183, 216, 217, 184), (184, 217, 218, 185), (185, 218, 219, 186), (186, 219, 220, 187), (187, 220, 221, 188), (188, 221, 222, 189), (189, 222, 223, 190), (190, 223, 192, 191), (95, 254, 255, 64), (94, 253, 254, 95), (93, 252, 253, 94), (92, 251, 252, 93), (91, 250, 251, 92), (90, 249, 250, 91), (89, 248, 249, 90), (88, 247, 248, 89), (87, 246, 247, 88), (86, 245, 246, 87), (85, 244, 245, 86), (84, 243, 244, 85), (83, 242, 243, 84), (82, 241, 242, 83), (81, 240, 241, 82), (80, 239, 240, 81), (79, 238, 239, 80), (78, 237, 238, 79), (77, 236, 237, 78), (76, 235, 236, 77), (75, 234, 235, 76), (74, 233, 234, 75), (73, 232, 233, 74), (72, 231, 232, 73), (71, 230, 231, 72), (70, 229, 230, 71), (69, 228, 229, 70), (68, 227, 228, 69), (67, 226, 227, 68), (66, 225, 226, 67), (65, 224, 225, 66), (64, 255, 224, 65)])
me_cylinder.use_remesh_preserve_volume = False
me_cylinder.use_remesh_preserve_attributes = False
me_cylinder.use_mirror_vertex_groups = False
me_cylinder.update()

# ---- objects
ob_ropea_002 = bpy.data.objects.new('RopeA.002', me_cylinder_005)
ob_bowl1 = bpy.data.objects.new('Bowl1', me_cylinder_002)
ob_cone = bpy.data.objects.new('Cone', me_cone)
ob_body = bpy.data.objects.new('Body', me_cylinder_001)
ob_top = bpy.data.objects.new('TOP', me_cylinder)

# ---- transforms, parenting, visibility, modifiers, constraints
ob_ropea_002.location = (1.201, -0.01948, -0.61)
ob_ropea_002.scale = (0.01, 0.01, 0.3637)
ob_ropea_002.lineart.crease_threshold = 0.0
ob_bowl1.location = (1.199, 0.0, -1.0)
ob_bowl1.scale = (0.5, 0.5, 0.02543)
ob_bowl1.lineart.crease_threshold = 0.0
ob_cone.location = (0.0, 0.0, 0.03557)
ob_cone.scale = (0.04427, 0.04427, 0.04427)
ob_cone.lineart.crease_threshold = 0.0
_m = ob_cone.modifiers.new('Mirror', 'MIRROR')
ob_body.location = (0.0, 0.0, -1.474)
ob_body.scale = (0.6, 0.6, 1.0)
ob_body.lineart.crease_threshold = 0.0
_m = ob_body.modifiers.new('Mirror', 'MIRROR')
ob_top.location = (0.0, 0.0, 0.1355)
ob_top.rotation_euler = (0.0, 1.571, 0.0)
ob_top.scale = (0.05, 0.05, 1.0)
ob_top.lineart.crease_threshold = 0.0
_m = ob_top.modifiers.new('Mirror', 'MIRROR')
_m.use_axis = (False, False, True)

# ---- collection membership
col_collection_1.objects.link(ob_ropea_002)
col_collection_1.objects.link(ob_bowl1)
col_collection_1.objects.link(ob_cone)
col_collection_1.objects.link(ob_body)
col_collection_1.objects.link(ob_top)

# ---- scene / render settings (as saved in the file)
scene.frame_start = 1; scene.frame_end = 250; scene.frame_set(0)
scene.render.engine = 'BLENDER_EEVEE_NEXT'
scene.render.resolution_percentage = 50
scene.render.dither_intensity = 0.0
scene.cycles.use_denoising = False
scene.cycles.samples = 128
scene.cycles.sampling_pattern = 'TABULATED_SOBOL'
scene.cycles.light_sampling_threshold = 0.0
scene.cycles.use_adaptive_sampling = False
scene.cycles.use_light_tree = False
scene.cycles.blur_glossy = 0.0
scene.cycles.sample_clamp_indirect = 0.0
scene.view_settings.view_transform = 'Standard'
bpy.context.view_layer.update()

# ---- added for rendering (the .blend has no active camera and no usable light): camera, sun
cam_auto = bpy.data.cameras.new('AutoCamera')
cam_auto.lens = 50.0
cam_auto.sensor_width = 36.0
cam_auto.clip_end = 1000.0
ob_auto_camera = bpy.data.objects.new('AutoCamera', cam_auto)
scene.collection.objects.link(ob_auto_camera)
ob_auto_camera.location = (3.5483, -4.01164, 1.97781)
ob_auto_camera.rotation_euler = (1.09748, -7.21219e-08, 0.694738)
scene.camera = ob_auto_camera
light_auto_sun = bpy.data.lights.new('AutoSun', 'SUN')
light_auto_sun.energy = 3.0
light_auto_sun.angle = 0.0523599
ob_auto_sun = bpy.data.objects.new('AutoSun', light_auto_sun)
scene.collection.objects.link(ob_auto_sun)
ob_auto_sun.rotation_euler = (0.872665, 0.174533, 0.523599)
bpy.context.view_layer.update()
